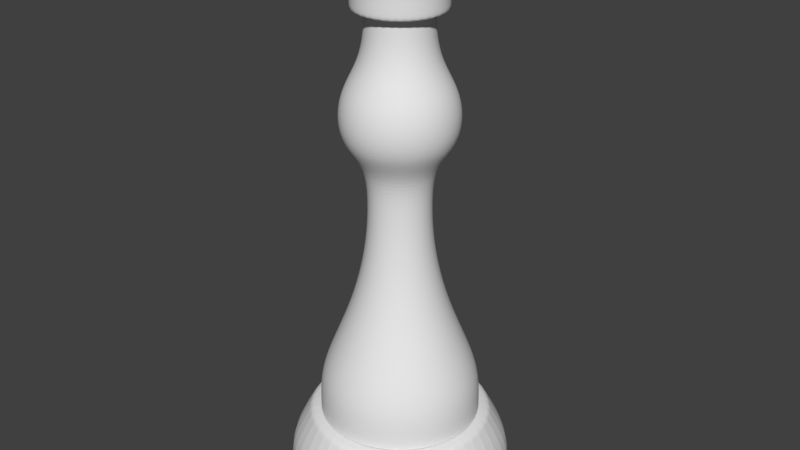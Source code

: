 # Source: Queen.blend  (saved by Blender 2.79.0; exported with 4.5.12 LTS)
import bpy
from mathutils import Matrix  # noqa: F401  (used for matrix-valued properties, if any)

bpy.ops.wm.read_factory_settings(use_empty=True)
scene = bpy.context.scene
scene.name = 'Scene'

# ---- collections
col_collection_1 = bpy.data.collections.new('Collection 1'); scene.collection.children.link(col_collection_1)

# ---- world
world_world = bpy.data.worlds.new('World'); scene.world = world_world
world_world.color = (0.05088, 0.05088, 0.05088)
world_world.use_sun_shadow = False
world_world.sun_shadow_jitter_overblur = 0.0
world_world.cycles.sampling_method = 'MANUAL'

# ---- meshes
me_cylinder = bpy.data.meshes.new('Cylinder')
me_cylinder.from_pydata([(0.0, 1.0, 0.2), (0.866, 0.5, 0.2), (0.866, -0.5, 0.2), (-8.742e-08, -1.0, 0.2), (-0.866, -0.5, 0.2), (-0.866, 0.5, 0.2), (0.0, 1.0, 0.0), (0.866, 0.5, 0.0), (0.866, -0.5, 0.0), (-8.742e-08, -1.0, 0.0), (-0.866, -0.5, 0.0), (-0.866, 0.5, 0.0), (0.6928, 0.4, 0.5), (-5.324e-10, 0.8, 0.5), (0.6928, -0.4, 0.5), (-7.047e-08, -0.8, 0.5), (-0.6928, -0.4, 0.5), (-0.6928, 0.4, 0.5), (-0.4596, 0.3857, 0.779), (-0.3737, 0.3135, 1.058), (-0.2848, 0.239, 1.337), (-0.2213, 0.1857, 1.616), (-0.1832, 0.1537, 1.895), (-0.1705, 0.143, 2.174), (-0.1042, 0.5909, 0.779), (-0.0847, 0.4804, 1.058), (-0.06455, 0.3661, 1.337), (-0.05016, 0.2845, 1.616), (-0.04152, 0.2355, 1.895), (-0.03864, 0.2192, 2.174), (0.2052, -0.5638, 0.779), (0.1668, -0.4584, 1.058), (0.1271, -0.3493, 1.337), (0.09879, -0.2714, 1.616), (0.08178, -0.2247, 1.895), (0.07611, -0.2091, 2.174), (-0.3857, -0.4596, 0.779), (-0.3135, -0.3737, 1.058), (-0.239, -0.2848, 1.337), (-0.1857, -0.2213, 1.616), (-0.1537, -0.1832, 1.895), (-0.143, -0.1705, 2.174), (-0.1042, -0.5909, 0.779), (-0.0847, -0.4804, 1.058), (-0.06455, -0.3661, 1.337), (-0.05016, -0.2845, 1.616), (-0.04152, -0.2355, 1.895), (-0.03864, -0.2192, 2.174), (0.3857, 0.4596, 0.779), (0.3135, 0.3737, 1.058), (0.239, 0.2848, 1.337), (0.1857, 0.2213, 1.616), (0.1537, 0.1832, 1.895), (0.143, 0.1705, 2.174), (0.4596, -0.3857, 0.779), (0.3737, -0.3135, 1.058), (0.2848, -0.239, 1.337), (0.2213, -0.1857, 1.616), (0.1832, -0.1537, 1.895), (0.1705, -0.143, 2.174), (0.1042, 0.5909, 0.779), (0.0847, 0.4804, 1.058), (0.06455, 0.3661, 1.337), (0.05016, 0.2845, 1.616), (0.04152, 0.2355, 1.895), (0.03864, 0.2192, 2.174), (0.5638, -0.2052, 0.779), (0.4584, -0.1668, 1.058), (0.3493, -0.1271, 1.337), (0.2714, -0.09879, 1.616), (0.2247, -0.08178, 1.895), (0.2091, -0.07611, 2.174), (0.4596, 0.3857, 0.779), (0.3737, 0.3135, 1.058), (0.2848, 0.239, 1.337), (0.2213, 0.1857, 1.616), (0.1832, 0.1537, 1.895), (0.1705, 0.143, 2.174), (0.3, 0.5196, 0.779), (0.2439, 0.4224, 1.058), (0.1859, 0.3219, 1.337), (0.1444, 0.2502, 1.616), (0.1196, 0.2071, 1.895), (0.1113, 0.1927, 2.174), (-0.3, 0.5196, 0.779), (-0.2439, 0.4224, 1.058), (-0.1859, 0.3219, 1.337), (-0.1444, 0.2502, 1.616), (-0.1196, 0.2071, 1.895), (-0.1113, 0.1927, 2.174), (-0.5196, -0.3, 0.779), (-0.4224, -0.2439, 1.058), (-0.3219, -0.1859, 1.337), (-0.2502, -0.1444, 1.616), (-0.2071, -0.1196, 1.895), (-0.1927, -0.1113, 2.174), (-4.973e-08, 0.2225, 2.174), (-4.983e-08, 0.2391, 1.895), (-5.012e-08, 0.2889, 1.616), (-5.06e-08, 0.3717, 1.337), (-5.128e-08, 0.4878, 1.058), (-5.193e-08, 0.6, 0.779), (-0.5196, 0.3, 0.779), (-0.4224, 0.2439, 1.058), (-0.3219, 0.1859, 1.337), (-0.2502, 0.1444, 1.616), (-0.2071, 0.1196, 1.895), (-0.1927, 0.1113, 2.174), (-0.6, -3.352e-07, 0.779), (-0.4878, -2.955e-07, 1.058), (-0.3717, -2.543e-07, 1.337), (-0.2889, -2.249e-07, 1.616), (-0.2391, -2.073e-07, 1.895), (-0.2225, -2.014e-07, 2.174), (0.5638, 0.2052, 0.779), (0.4584, 0.1668, 1.058), (0.3493, 0.1271, 1.337), (0.2714, 0.09879, 1.616), (0.2247, 0.08178, 1.895), (0.2091, 0.07611, 2.174), (0.5909, 0.1042, 0.779), (0.4804, 0.0847, 1.058), (0.3661, 0.06455, 1.337), (0.2845, 0.05016, 1.616), (0.2355, 0.04152, 1.895), (0.2192, 0.03864, 2.174), (0.5909, -0.1042, 0.779), (0.4804, -0.0847, 1.058), (0.3661, -0.06455, 1.337), (0.2845, -0.05016, 1.616), (0.2355, -0.04152, 1.895), (0.2192, -0.03864, 2.174), (0.2052, 0.5638, 0.779), (0.1668, 0.4584, 1.058), (0.1271, 0.3493, 1.337), (0.09879, 0.2714, 1.616), (0.08178, 0.2247, 1.895), (0.07611, 0.2091, 2.174), (-0.3, -0.5196, 0.779), (-0.2439, -0.4224, 1.058), (-0.1859, -0.3219, 1.337), (-0.1444, -0.2502, 1.616), (-0.1196, -0.2071, 1.895), (-0.1113, -0.1927, 2.174), (0.3, -0.5196, 0.779), (0.2439, -0.4224, 1.058), (0.1859, -0.3219, 1.337), (0.1444, -0.2502, 1.616), (0.1196, -0.2071, 1.895), (0.1113, -0.1927, 2.174), (-0.5909, 0.1042, 0.779), (-0.4804, 0.0847, 1.058), (-0.3661, 0.06455, 1.337), (-0.2845, 0.05016, 1.616), (-0.2355, 0.04152, 1.895), (-0.2192, 0.03864, 2.174), (1.817e-07, -0.6, 0.779), (1.387e-07, -0.4878, 1.058), (9.416e-08, -0.3717, 1.337), (6.237e-08, -0.2889, 1.616), (4.329e-08, -0.2391, 1.895), (3.693e-08, -0.2225, 2.174), (-0.5909, -0.1042, 0.779), (-0.4804, -0.0847, 1.058), (-0.3661, -0.06455, 1.337), (-0.2845, -0.05016, 1.616), (-0.2355, -0.04152, 1.895), (-0.2192, -0.03864, 2.174), (0.5196, 0.3, 0.779), (0.4224, 0.2439, 1.058), (0.3219, 0.1859, 1.337), (0.2502, 0.1444, 1.616), (0.2071, 0.1196, 1.895), (0.1927, 0.1113, 2.174), (0.6, -1.099e-08, 0.779), (0.4878, -3.185e-08, 1.058), (0.3717, -5.342e-08, 1.337), (0.2889, -6.883e-08, 1.616), (0.2391, -7.807e-08, 1.895), (0.2225, -8.116e-08, 2.174), (0.5196, -0.3, 0.779), (0.4224, -0.2439, 1.058), (0.3219, -0.1859, 1.337), (0.2502, -0.1444, 1.616), (0.2071, -0.1196, 1.895), (0.1927, -0.1113, 2.174), (-0.5638, 0.2052, 0.779), (-0.4584, 0.1668, 1.058), (-0.3493, 0.1271, 1.337), (-0.2714, 0.09879, 1.616), (-0.2247, 0.08178, 1.895), (-0.2091, 0.07611, 2.174), (-0.4596, -0.3857, 0.779), (-0.3737, -0.3135, 1.058), (-0.2848, -0.239, 1.337), (-0.2213, -0.1857, 1.616), (-0.1832, -0.1537, 1.895), (-0.1705, -0.143, 2.174), (-0.3, 0.5196, 0.5), (-0.5196, -0.3, 0.5), (-0.5196, 0.3, 0.5), (-0.6, -3.352e-07, 0.5), (0.5638, 0.2052, 0.5), (0.5638, -0.2052, 0.5), (0.3857, 0.4596, 0.5), (0.5909, 0.1042, 0.5), (0.4596, -0.3857, 0.5), (0.4596, 0.3857, 0.5), (0.5909, -0.1042, 0.5), (-5.193e-08, 0.6, 0.5), (0.1042, 0.5909, 0.5), (0.2052, 0.5638, 0.5), (0.3, 0.5196, 0.5), (0.5196, 0.3, 0.5), (0.6, -1.099e-08, 0.5), (0.5196, -0.3, 0.5), (-0.5638, 0.2052, 0.5), (-0.4596, -0.3857, 0.5), (-0.3857, 0.4596, 0.5), (-0.5909, -0.1042, 0.5), (-0.1042, 0.5909, 0.5), (0.3857, -0.4596, 0.5), (0.3, -0.5196, 0.5), (0.2052, -0.5638, 0.5), (0.1042, -0.5909, 0.5), (1.817e-07, -0.6, 0.5), (-0.1042, -0.5909, 0.5), (-0.2052, -0.5638, 0.5), (-0.3, -0.5196, 0.5), (-0.3857, -0.4596, 0.5), (-0.5638, -0.2052, 0.5), (-0.5909, 0.1042, 0.5), (-0.04152, 0.2355, 2.453), (-0.3857, 0.4596, 0.779), (-0.08178, 0.2247, 2.453), (-0.3135, 0.3737, 1.058), (-0.1196, 0.2071, 2.453), (-0.239, 0.2848, 1.337), (-0.1537, 0.1832, 2.453), (-0.1857, 0.2213, 1.616), (-0.1832, 0.1537, 2.453), (-0.1537, 0.1832, 1.895), (-0.2071, 0.1196, 2.453), (-0.143, 0.1705, 2.174), (-0.2247, 0.08178, 2.453), (0.3857, -0.4596, 0.779), (-0.2355, 0.04152, 2.453), (0.3135, -0.3737, 1.058), (-0.2391, -2.073e-07, 2.453), (0.239, -0.2848, 1.337), (-0.2355, -0.04152, 2.453), (0.1857, -0.2213, 1.616), (-0.2247, -0.08178, 2.453), (0.1537, -0.1832, 1.895), (-0.2071, -0.1196, 2.453), (0.143, -0.1705, 2.174), (-0.1832, -0.1537, 2.453), (0.1042, -0.5909, 0.779), (-0.1537, -0.1832, 2.453), (0.0847, -0.4804, 1.058), (-0.1196, -0.2071, 2.453), (0.06455, -0.3661, 1.337), (-0.08178, -0.2247, 2.453), (0.05016, -0.2845, 1.616), (-0.04152, -0.2355, 2.453), (0.04152, -0.2355, 1.895), (4.329e-08, -0.2391, 2.453), (0.03864, -0.2192, 2.174), (0.04152, -0.2355, 2.453), (-0.2052, -0.5638, 0.779), (0.08178, -0.2247, 2.453), (-0.1668, -0.4584, 1.058), (0.1196, -0.2071, 2.453), (-0.1271, -0.3493, 1.337), (0.1537, -0.1832, 2.453), (-0.09879, -0.2714, 1.616), (0.1832, -0.1537, 2.453), (-0.08178, -0.2247, 1.895), (0.2071, -0.1196, 2.453), (-0.07611, -0.2091, 2.174), (0.2247, -0.08178, 2.453), (-0.5638, -0.2052, 0.779), (0.2355, -0.04152, 2.453), (-0.4584, -0.1668, 1.058), (0.2391, -7.807e-08, 2.453), (-0.3493, -0.1271, 1.337), (0.2355, 0.04152, 2.453), (-0.2714, -0.09879, 1.616), (0.2247, 0.08178, 2.453), (-0.2247, -0.08178, 1.895), (0.2071, 0.1196, 2.453), (-0.2091, -0.07611, 2.174), (0.1832, 0.1537, 2.453), (-0.2052, 0.5638, 0.779), (0.1537, 0.1832, 2.453), (-0.1668, 0.4584, 1.058), (0.1196, 0.2071, 2.453), (-0.1271, 0.3493, 1.337), (0.08178, 0.2247, 2.453), (-0.09879, 0.2714, 1.616), (0.04152, 0.2355, 2.453), (-0.08178, 0.2247, 1.895), (-4.983e-08, 0.2391, 2.453), (-0.07611, 0.2091, 2.174), (-0.2052, 0.5638, 0.5), (-0.4596, 0.3857, 0.5), (-0.04152, 0.2355, 3.554), (-0.08178, 0.2247, 3.554), (-0.1196, 0.2071, 3.554), (-0.1537, 0.1832, 3.554), (-0.1832, 0.1537, 3.554), (-0.2071, 0.1196, 3.554), (-0.2247, 0.08178, 3.554), (-0.2355, 0.04152, 3.554), (-0.2391, -2.073e-07, 3.554), (-0.2355, -0.04152, 3.554), (-0.2247, -0.08178, 3.554), (-0.2071, -0.1196, 3.554), (-0.1832, -0.1537, 3.554), (-0.1537, -0.1832, 3.554), (-0.1196, -0.2071, 3.554), (-0.08178, -0.2247, 3.554), (-0.04152, -0.2355, 3.554), (2.27e-07, -0.2391, 3.554), (0.04152, -0.2355, 3.554), (0.08178, -0.2247, 3.554), (0.1196, -0.2071, 3.554), (0.1537, -0.1832, 3.554), (0.1832, -0.1537, 3.554), (0.2071, -0.1196, 3.554), (0.2247, -0.08178, 3.554), (0.2355, -0.04152, 3.554), (0.2391, -7.807e-08, 3.554), (0.2355, 0.04152, 3.554), (0.2247, 0.08178, 3.554), (0.2071, 0.1196, 3.554), (0.1832, 0.1537, 3.554), (0.1537, 0.1832, 3.554), (0.1196, 0.2071, 3.554), (0.08178, 0.2247, 3.554), (0.04152, 0.2355, 3.554), (1.339e-07, 0.2391, 3.554), (-0.3702, -0.1348, 2.636), (-0.4038, -0.147, 2.82), (-0.3702, -0.1348, 3.004), (-0.2695, -0.09808, 3.187), (-0.2247, -0.08178, 3.371), (-0.2355, -0.04152, 3.371), (-0.2824, -0.0498, 3.187), (-0.388, -0.06842, 3.004), (-0.4232, -0.07462, 2.82), (-0.388, -0.06842, 2.636), (0.197, 0.3412, 2.636), (0.2149, 0.3722, 2.82), (0.197, 0.3412, 3.004), (0.1434, 0.2483, 3.187), (0.1196, 0.2071, 3.371), (0.1537, 0.1832, 3.371), (0.1843, 0.2197, 3.187), (0.2533, 0.3018, 3.004), (0.2762, 0.3292, 2.82), (0.2533, 0.3018, 2.636), (0.3018, 0.2533, 2.636), (0.3292, 0.2762, 2.82), (0.3018, 0.2533, 3.004), (0.2197, 0.1843, 3.187), (0.1832, 0.1537, 3.371), (0.2071, 0.1196, 3.371), (0.2483, 0.1434, 3.187), (0.3412, 0.197, 3.004), (0.3722, 0.2149, 2.82), (0.3412, 0.197, 2.636), (-0.1348, 0.3702, 2.636), (-0.147, 0.4038, 2.82), (-0.1348, 0.3702, 3.004), (-0.09808, 0.2695, 3.187), (-0.08178, 0.2247, 3.371), (-0.04152, 0.2355, 3.371), (-0.04979, 0.2824, 3.187), (-0.06842, 0.388, 3.004), (-0.07462, 0.4232, 2.82), (-0.06842, 0.388, 2.636), (0.3018, -0.2533, 2.636), (0.3292, -0.2762, 2.82), (0.3018, -0.2533, 3.004), (0.2197, -0.1843, 3.187), (0.1832, -0.1537, 3.371), (0.1537, -0.1832, 3.371), (0.1843, -0.2197, 3.187), (0.2533, -0.3018, 3.004), (0.2762, -0.3292, 2.82), (0.2533, -0.3018, 2.636), (-0.06842, -0.388, 2.636), (-0.07462, -0.4232, 2.82), (-0.06842, -0.388, 3.004), (-0.04979, -0.2824, 3.187), (-0.04152, -0.2355, 3.371), (-0.08178, -0.2247, 3.371), (-0.09808, -0.2695, 3.187), (-0.1348, -0.3702, 3.004), (-0.147, -0.4038, 2.82), (-0.1348, -0.3702, 2.636), (-0.197, 0.3412, 2.636), (-0.2149, 0.3722, 2.82), (-0.197, 0.3412, 3.004), (-0.1434, 0.2483, 3.187), (-0.1196, 0.2071, 3.371), (1.033e-07, 0.2391, 3.371), (8.353e-08, 0.2868, 3.187), (5.749e-08, 0.394, 3.004), (6.014e-09, 0.4297, 2.82), (-4.343e-08, 0.394, 2.636), (-0.2533, -0.3018, 2.636), (-0.2762, -0.3292, 2.82), (-0.2533, -0.3018, 3.004), (-0.1843, -0.2197, 3.187), (-0.1537, -0.1832, 3.371), (-0.1832, -0.1537, 3.371), (-0.2197, -0.1843, 3.187), (-0.3018, -0.2533, 3.004), (-0.3292, -0.2762, 2.82), (-0.3018, -0.2533, 2.636), (0.1348, -0.3702, 2.636), (0.147, -0.4038, 2.82), (0.1348, -0.3702, 3.004), (0.09808, -0.2695, 3.187), (0.08178, -0.2247, 3.371), (0.04152, -0.2355, 3.371), (0.04979, -0.2824, 3.187), (0.06842, -0.388, 3.004), (0.07462, -0.4232, 2.82), (0.06842, -0.388, 2.636), (-0.2391, -2.073e-07, 3.371), (-0.2868, -2.236e-07, 3.187), (-0.394, -2.603e-07, 3.004), (-0.4297, -2.726e-07, 2.82), (-0.394, -2.603e-07, 2.636), (0.3412, -0.197, 2.636), (0.3722, -0.2149, 2.82), (0.3412, -0.197, 3.004), (0.2483, -0.1434, 3.187), (0.2071, -0.1196, 3.371), (0.394, -4.741e-08, 2.636), (0.4297, -4.033e-08, 2.82), (0.394, -4.741e-08, 3.004), (0.2868, -6.864e-08, 3.187), (0.2391, -7.807e-08, 3.371), (0.2355, -0.04152, 3.371), (0.2824, -0.04979, 3.187), (0.388, -0.06842, 3.004), (0.4232, -0.07462, 2.82), (0.388, -0.06842, 2.636), (0.04152, 0.2355, 3.371), (0.04979, 0.2824, 3.187), (0.06842, 0.388, 3.004), (0.07462, 0.4232, 2.82), (0.06842, 0.388, 2.636), (-0.3412, 0.197, 2.636), (-0.3722, 0.2149, 2.82), (-0.3412, 0.197, 3.004), (-0.2483, 0.1434, 3.187), (-0.2071, 0.1196, 3.371), (-0.1832, 0.1537, 3.371), (-0.2197, 0.1843, 3.187), (-0.3018, 0.2533, 3.004), (-0.3292, 0.2762, 2.82), (-0.3018, 0.2533, 2.636), (0.3702, -0.1348, 2.636), (0.4038, -0.147, 2.82), (0.3702, -0.1348, 3.004), (0.2695, -0.09808, 3.187), (0.2247, -0.08178, 3.371), (1.1e-07, -0.394, 2.636), (1.734e-07, -0.4297, 2.82), (2.109e-07, -0.394, 3.004), (1.952e-07, -0.2868, 3.187), (1.964e-07, -0.2391, 3.371), (0.1348, 0.3702, 2.636), (0.147, 0.4038, 2.82), (0.1348, 0.3702, 3.004), (0.09808, 0.2695, 3.187), (0.08178, 0.2247, 3.371), (-0.2533, 0.3018, 2.636), (-0.2762, 0.3292, 2.82), (-0.2533, 0.3018, 3.004), (-0.1843, 0.2197, 3.187), (-0.1537, 0.1832, 3.371), (0.197, -0.3412, 2.636), (0.2149, -0.3722, 2.82), (0.197, -0.3412, 3.004), (0.1434, -0.2483, 3.187), (0.1196, -0.2071, 3.371), (-0.3412, -0.197, 2.636), (-0.3722, -0.2149, 2.82), (-0.3412, -0.197, 3.004), (-0.2483, -0.1434, 3.187), (-0.2071, -0.1196, 3.371), (-0.2355, 0.04152, 3.371), (-0.2824, 0.04979, 3.187), (-0.388, 0.06842, 3.004), (-0.4232, 0.07462, 2.82), (-0.388, 0.06842, 2.636), (0.388, 0.06842, 2.636), (0.4232, 0.07462, 2.82), (0.388, 0.06842, 3.004), (0.2824, 0.04979, 3.187), (0.2355, 0.04152, 3.371), (-0.197, -0.3412, 2.636), (-0.2149, -0.3722, 2.82), (-0.197, -0.3412, 3.004), (-0.1434, -0.2483, 3.187), (-0.1196, -0.2071, 3.371), (0.2247, 0.08178, 3.371), (0.2695, 0.09808, 3.187), (0.3702, 0.1348, 3.004), (0.4038, 0.147, 2.82), (0.3702, 0.1348, 2.636), (-0.3702, 0.1348, 2.636), (-0.4038, 0.147, 2.82), (-0.3702, 0.1348, 3.004), (-0.2695, 0.09808, 3.187), (-0.2247, 0.08178, 3.371), (0.0572, 0.3244, 3.554), (1.393e-07, 0.3294, 3.554), (-0.04533, 0.2571, 3.932), (1.393e-07, 0.3294, 3.932), (-0.08929, 0.2453, 3.932), (0.0572, 0.3244, 3.932), (-0.1305, 0.2261, 3.932), (0.1127, 0.3095, 3.932), (-0.1678, 0.2, 3.932), (0.1647, 0.2853, 3.932), (-0.2, 0.1678, 3.932), (0.2117, 0.2523, 3.932), (-0.2261, 0.1305, 3.932), (0.2523, 0.2117, 3.932), (-0.2453, 0.08929, 3.932), (0.2853, 0.1647, 3.932), (-0.2571, 0.04533, 3.932), (0.3095, 0.1127, 3.932), (-0.2611, -3.352e-07, 3.932), (0.3244, 0.0572, 3.932), (-0.2571, -0.04533, 3.932), (0.3294, -1.804e-07, 3.932), (-0.2453, -0.08929, 3.932), (0.3244, -0.0572, 3.932), (-0.2261, -0.1305, 3.932), (0.3095, -0.1127, 3.932), (-0.2, -0.1678, 3.932), (0.2853, -0.1647, 3.932), (-0.1678, -0.2, 3.932), (0.2523, -0.2117, 3.932), (-0.1305, -0.2261, 3.932), (0.2117, -0.2523, 3.932), (-0.08929, -0.2453, 3.932), (0.1647, -0.2853, 3.932), (-0.04533, -0.2571, 3.932), (0.1127, -0.3095, 3.932), (2.421e-07, -0.2611, 3.932), (0.0572, -0.3244, 3.932), (0.04533, -0.2571, 3.932), (2.675e-07, -0.3294, 3.932), (0.08929, -0.2453, 3.932), (-0.0572, -0.3244, 3.932), (0.1305, -0.2261, 3.932), (-0.1127, -0.3095, 3.932), (0.1678, -0.2, 3.932), (-0.1647, -0.2853, 3.932), (0.2, -0.1678, 3.932), (-0.2117, -0.2523, 3.932), (0.2261, -0.1305, 3.932), (-0.2523, -0.2117, 3.932), (0.2453, -0.08929, 3.932), (-0.2853, -0.1647, 3.932), (0.2571, -0.04533, 3.932), (-0.3095, -0.1127, 3.932), (0.2611, -1.941e-07, 3.932), (-0.3244, -0.0572, 3.932), (0.2571, 0.04533, 3.932), (-0.3294, -3.584e-07, 3.932), (0.2453, 0.08929, 3.932), (-0.3244, 0.0572, 3.932), (0.2261, 0.1305, 3.932), (-0.3095, 0.1127, 3.932), (0.2, 0.1678, 3.932), (-0.2853, 0.1647, 3.932), (0.1678, 0.2, 3.932), (-0.2523, 0.2117, 3.932), (0.1305, 0.2261, 3.932), (-0.2117, 0.2523, 3.932), (0.08929, 0.2453, 3.932), (-0.1647, 0.2853, 3.932), (0.04533, 0.2571, 3.932), (-0.1127, 0.3095, 3.932), (1.405e-07, 0.2611, 3.932), (-0.0572, 0.3244, 3.932), (0.1127, 0.3095, 3.554), (0.1647, 0.2853, 3.554), (0.2117, 0.2523, 3.554), (0.2523, 0.2117, 3.554), (0.2853, 0.1647, 3.554), (0.3095, 0.1127, 3.554), (0.3244, 0.0572, 3.554), (0.3294, -1.804e-07, 3.554), (0.3244, -0.0572, 3.554), (0.3095, -0.1127, 3.554), (0.2853, -0.1647, 3.554), (0.2523, -0.2117, 3.554), (0.2117, -0.2523, 3.554), (0.1647, -0.2853, 3.554), (0.1127, -0.3095, 3.554), (0.0572, -0.3244, 3.554), (2.675e-07, -0.3294, 3.554), (-0.0572, -0.3244, 3.554), (-0.1127, -0.3095, 3.554), (-0.1647, -0.2853, 3.554), (-0.2117, -0.2523, 3.554), (-0.2523, -0.2117, 3.554), (-0.2853, -0.1647, 3.554), (-0.3095, -0.1127, 3.554), (-0.3244, -0.0572, 3.554), (-0.3294, -3.584e-07, 3.554), (-0.3244, 0.0572, 3.554), (-0.3095, 0.1127, 3.554), (-0.2853, 0.1647, 3.554), (-0.2523, 0.2117, 3.554), (-0.2117, 0.2523, 3.554), (-0.1647, 0.2853, 3.554), (-0.1127, 0.3095, 3.554), (-0.0572, 0.3244, 3.554), (-0.04533, 0.2571, 3.559), (-0.08929, 0.2453, 3.559), (-0.1305, 0.2261, 3.559), (-0.1678, 0.2, 3.559), (-0.2, 0.1678, 3.559), (-0.2261, 0.1305, 3.559), (-0.2453, 0.08929, 3.559), (-0.2571, 0.04533, 3.559), (-0.2611, -3.352e-07, 3.559), (-0.2571, -0.04533, 3.559), (-0.2453, -0.08929, 3.559), (-0.2261, -0.1305, 3.559), (-0.2, -0.1678, 3.559), (-0.1678, -0.2, 3.559), (-0.1305, -0.2261, 3.559), (-0.08929, -0.2453, 3.559), (-0.04533, -0.2571, 3.559), (2.421e-07, -0.2611, 3.559), (0.04533, -0.2571, 3.559), (0.08929, -0.2453, 3.559), (0.1305, -0.2261, 3.559), (0.1678, -0.2, 3.559), (0.2, -0.1678, 3.559), (0.2261, -0.1305, 3.559), (0.2453, -0.08929, 3.559), (0.2571, -0.04533, 3.559), (0.2611, -1.941e-07, 3.559), (0.2571, 0.04533, 3.559), (0.2453, 0.08929, 3.559), (0.2261, 0.1305, 3.559), (0.2, 0.1678, 3.559), (0.1678, 0.2, 3.559), (0.1305, 0.2261, 3.559), (0.08929, 0.2453, 3.559), (0.04533, 0.2571, 3.559), (1.405e-07, 0.2611, 3.559), (-0.08929, -0.2453, 4.004), (-0.1127, -0.3095, 4.004), (0.04533, -0.2571, 4.004), (0.0572, -0.3244, 4.004), (-0.2453, -0.08929, 4.004), (-0.3095, -0.1127, 4.004), (0.1127, 0.3095, 4.004), (0.0572, 0.3244, 4.004), (-0.1305, 0.2261, 4.004), (-0.1647, 0.2853, 4.004), (0.04533, 0.2571, 4.004), (1.405e-07, 0.2611, 4.004), (1.393e-07, 0.3294, 4.004), (0.2261, 0.1305, 4.004), (0.2853, 0.1647, 4.004), (0.2117, 0.2523, 4.004), (0.1647, 0.2853, 4.004), (0.1678, -0.2, 4.004), (0.2117, -0.2523, 4.004), (-0.1678, -0.2, 4.004), (-0.2117, -0.2523, 4.004), (-0.1647, -0.2853, 4.004), (-0.1305, -0.2261, 4.004), (-0.2261, 0.1305, 4.004), (-0.2853, 0.1647, 4.004), (0.2523, 0.2117, 4.004), (-0.3095, 0.1127, 4.004), (-0.2453, 0.08929, 4.004), (0.1305, 0.2261, 4.004), (0.08929, 0.2453, 4.004), (0.2453, -0.08929, 4.004), (0.3095, -0.1127, 4.004), (0.3244, 0.0572, 4.004), (0.3095, 0.1127, 4.004), (0.3244, -0.0572, 4.004), (0.2571, -0.04533, 4.004), (-0.04533, -0.2571, 4.004), (-0.0572, -0.3244, 4.004), (2.675e-07, -0.3294, 4.004), (2.421e-07, -0.2611, 4.004), (-0.2611, -3.352e-07, 4.004), (-0.3294, -3.584e-07, 4.004), (0.3294, -1.804e-07, 4.004), (-0.3244, -0.0572, 4.004), (-0.2571, -0.04533, 4.004), (-0.04533, 0.2571, 4.004), (-0.0572, 0.3244, 4.004), (-0.1127, 0.3095, 4.004), (-0.08929, 0.2453, 4.004), (0.2571, 0.04533, 4.004), (0.2853, -0.1647, 4.004), (0.2453, 0.08929, 4.004), (0.08929, -0.2453, 4.004), (0.1127, -0.3095, 4.004), (0.1647, -0.2853, 4.004), (0.1305, -0.2261, 4.004), (-0.2261, -0.1305, 4.004), (-0.2853, -0.1647, 4.004), (0.2523, -0.2117, 4.004), (-0.2523, -0.2117, 4.004), (-0.2, -0.1678, 4.004), (-0.1678, 0.2, 4.004), (-0.2117, 0.2523, 4.004), (-0.2523, 0.2117, 4.004), (-0.2, 0.1678, 4.004), (0.2, 0.1678, 4.004), (0.1678, 0.2, 4.004), (0.2, -0.1678, 4.004), (0.2261, -0.1305, 4.004), (-0.2571, 0.04533, 4.004), (-0.3244, 0.0572, 4.004), (0.2611, -1.941e-07, 4.004), (0.0, 1.0, 0.004762), (0.866, 0.5, 0.004762), (0.866, -0.5, 0.004762), (-8.742e-08, -1.0, 0.004762), (-0.866, -0.5, 0.004762), (-0.866, 0.5, 0.004762), (-0.6981, 0.403, 0.4909), (-5.163e-10, 0.8061, 0.4909), (-7.098e-08, -0.8061, 0.4909), (-0.6981, -0.403, 0.4909), (0.6981, 0.403, 0.4909), (0.6981, -0.403, 0.4909), (-0.2247, -0.08178, 3.554), (0.1196, 0.2071, 3.554), (0.1832, 0.1537, 3.554), (-0.08178, 0.2247, 3.554), (0.1832, -0.1537, 3.554), (-0.04152, -0.2355, 3.554), (-0.1196, 0.2071, 3.554), (-0.1537, -0.1832, 3.554), (0.08178, -0.2247, 3.554), (0.2071, -0.1196, 3.554), (0.2391, -7.807e-08, 3.554), (-0.2071, 0.1196, 3.554), (0.2247, -0.08178, 3.554), (2.27e-07, -0.2391, 3.554), (0.08178, 0.2247, 3.554), (-0.1537, 0.1832, 3.554), (0.1196, -0.2071, 3.554), (-0.2071, -0.1196, 3.554), (0.2355, 0.04152, 3.554), (-0.1196, -0.2071, 3.554), (-0.2247, 0.08178, 3.554), (-0.2355, -0.04152, 3.554), (0.1537, 0.1832, 3.554), (0.2071, 0.1196, 3.554), (-0.04152, 0.2355, 3.554), (0.1537, -0.1832, 3.554), (-0.08178, -0.2247, 3.554), (1.339e-07, 0.2391, 3.554), (-0.1832, -0.1537, 3.554), (0.04152, -0.2355, 3.554), (-0.2391, -2.073e-07, 3.554), (0.2355, -0.04152, 3.554), (0.04152, 0.2355, 3.554), (-0.1832, 0.1537, 3.554), (-0.2355, 0.04152, 3.554), (0.2247, 0.08178, 3.554), (-0.0572, 0.3244, 3.558), (-0.1127, 0.3095, 3.558), (1.393e-07, 0.3294, 3.558), (-0.1647, 0.2853, 3.558), (-0.2117, 0.2523, 3.558), (-0.2523, 0.2117, 3.558), (-0.2853, 0.1647, 3.558), (-0.3095, 0.1127, 3.558), (-0.3244, 0.0572, 3.558), (-0.3294, -3.584e-07, 3.558), (-0.3244, -0.0572, 3.558), (-0.3095, -0.1127, 3.558), (-0.2853, -0.1647, 3.558), (-0.2523, -0.2117, 3.558), (-0.2117, -0.2523, 3.558), (-0.1647, -0.2853, 3.558), (-0.1127, -0.3095, 3.558), (-0.0572, -0.3244, 3.558), (2.675e-07, -0.3294, 3.558), (0.0572, -0.3244, 3.558), (0.1127, -0.3095, 3.558), (0.1647, -0.2853, 3.558), (0.2117, -0.2523, 3.558), (0.2523, -0.2117, 3.558), (0.2853, -0.1647, 3.558), (0.3095, -0.1127, 3.558), (0.3244, -0.0572, 3.558), (0.3294, -1.804e-07, 3.558), (0.3244, 0.0572, 3.558), (0.3095, 0.1127, 3.558), (0.2853, 0.1647, 3.558), (0.2523, 0.2117, 3.558), (0.2117, 0.2523, 3.558), (0.1647, 0.2853, 3.558), (0.1127, 0.3095, 3.558), (0.0572, 0.3244, 3.558), (1.393e-07, 0.3294, 3.927), (-0.0572, 0.3244, 3.927), (-0.1127, 0.3095, 3.927), (-0.1647, 0.2853, 3.927), (-0.2117, 0.2523, 3.927), (-0.2523, 0.2117, 3.927), (-0.2853, 0.1647, 3.927), (-0.3095, 0.1127, 3.927), (-0.3244, 0.0572, 3.927), (-0.3294, -3.584e-07, 3.927), (-0.3244, -0.0572, 3.927), (-0.3095, -0.1127, 3.927), (-0.2853, -0.1647, 3.927), (-0.2523, -0.2117, 3.927), (-0.2117, -0.2523, 3.927), (-0.1647, -0.2853, 3.927), (-0.1127, -0.3095, 3.927), (-0.0572, -0.3244, 3.927), (2.675e-07, -0.3294, 3.927), (0.0572, -0.3244, 3.927), (0.1127, -0.3095, 3.927), (0.1647, -0.2853, 3.927), (0.2117, -0.2523, 3.927), (0.2523, -0.2117, 3.927), (0.2853, -0.1647, 3.927), (0.3095, -0.1127, 3.927), (0.3244, -0.0572, 3.927), (0.3294, -1.804e-07, 3.927), (0.3244, 0.0572, 3.927), (0.3095, 0.1127, 3.927), (0.2853, 0.1647, 3.927), (0.2523, 0.2117, 3.927), (0.2117, 0.2523, 3.927), (0.1647, 0.2853, 3.927), (0.1127, 0.3095, 3.927), (0.0572, 0.3244, 3.927), (0.0572, -0.3244, 4.003), (2.675e-07, -0.3294, 4.003), (2.421e-07, -0.2611, 4.003), (0.04533, -0.2571, 4.003), (0.1127, -0.3095, 4.002), (0.08929, -0.2453, 4.002), (0.1305, -0.2261, 4.002), (0.1647, -0.2853, 4.002), (0.1678, -0.2, 4.002), (0.2, -0.1678, 4.002), (0.2523, -0.2117, 4.002), (0.2117, -0.2523, 4.002), (0.2453, -0.08929, 4.002), (0.3095, -0.1127, 4.002), (0.2261, -0.1305, 4.002), (0.2853, -0.1647, 4.002), (-0.04533, -0.2571, 4.002), (-0.0572, -0.3244, 4.002), (-0.1127, -0.3095, 4.002), (-0.08929, -0.2453, 4.002), (-0.1678, -0.2, 4.004), (-0.1305, -0.2261, 4.004), (-0.2117, -0.2523, 4.004), (-0.1647, -0.2853, 4.004), (-0.2261, -0.1305, 4.004), (-0.2, -0.1678, 4.004), (-0.2523, -0.2117, 4.004), (-0.2853, -0.1647, 4.004), (-0.2453, -0.08929, 4.003), (-0.3095, -0.1127, 4.003), (-0.2571, -0.04533, 4.003), (-0.3244, -0.0572, 4.003), (-0.3294, -3.584e-07, 4.003), (-0.3244, 0.0572, 4.003), (-0.2571, 0.04533, 4.003), (-0.2611, -3.352e-07, 4.003), (-0.3095, 0.1127, 4.002), (-0.2853, 0.1647, 4.002), (-0.2261, 0.1305, 4.002), (-0.2453, 0.08929, 4.002), (-0.1678, 0.2, 4.003), (-0.2, 0.1678, 4.003), (-0.2117, 0.2523, 4.003), (-0.2523, 0.2117, 4.003), (-0.1305, 0.2261, 4.002), (-0.1647, 0.2853, 4.002), (-0.1127, 0.3095, 4.002), (-0.08929, 0.2453, 4.002), (1.405e-07, 0.2611, 4.003), (-0.04533, 0.2571, 4.003), (1.393e-07, 0.3294, 4.003), (-0.0572, 0.3244, 4.003), (0.1127, 0.3095, 4.002), (0.08929, 0.2453, 4.002), (0.0572, 0.3244, 4.002), (0.04533, 0.2571, 4.002), (0.1678, 0.2, 4.002), (0.1305, 0.2261, 4.002), (0.1647, 0.2853, 4.002), (0.2117, 0.2523, 4.002), (0.2853, 0.1647, 4.002), (0.2261, 0.1305, 4.002), (0.2, 0.1678, 4.002), (0.2523, 0.2117, 4.002), (0.2453, 0.08929, 4.001), (0.3095, 0.1127, 4.001), (0.3244, 0.0572, 4.001), (0.2571, 0.04533, 4.001), (0.3244, -0.0572, 4.002), (0.2571, -0.04533, 4.002), (0.2611, -1.941e-07, 4.002), (0.3294, -1.804e-07, 4.002), (1.446e-07, -2.398e-07, 3.559), (0.2571, 0.04533, 3.561), (-0.04533, 0.2571, 3.561), (-0.04533, -0.2571, 3.561), (-0.2261, 0.1305, 3.561), (0.1305, 0.2261, 3.561), (0.1678, -0.2, 3.561), (-0.2453, -0.08929, 3.561), (0.2611, -1.941e-07, 3.561), (-0.08929, -0.2453, 3.561), (0.1678, 0.2, 3.561), (-0.2, 0.1678, 3.561), (0.1305, -0.2261, 3.561), (-0.2571, -0.04533, 3.561), (0.2571, -0.04533, 3.561), (-0.1305, -0.2261, 3.561), (-0.1678, 0.2, 3.561), (0.2, 0.1678, 3.561), (0.08929, -0.2453, 3.561), (1.405e-07, 0.2611, 3.561), (-0.2611, -3.352e-07, 3.561), (0.2453, -0.08929, 3.561), (-0.2, -0.1678, 3.561), (-0.1678, -0.2, 3.561), (0.2453, 0.08929, 3.561), (0.2261, 0.1305, 3.561), (-0.08929, 0.2453, 3.561), (-0.1305, 0.2261, 3.561), (2.421e-07, -0.2611, 3.561), (0.04533, -0.2571, 3.561), (-0.2453, 0.08929, 3.561), (-0.2571, 0.04533, 3.561), (0.08929, 0.2453, 3.561), (0.04533, 0.2571, 3.561), (0.2, -0.1678, 3.561), (0.2261, -0.1305, 3.561), (-0.2261, -0.1305, 3.561)], [], [(738, 0, 1, 739), (739, 1, 2, 740), (740, 2, 3, 741), (741, 3, 4, 742), (745, 744, 17, 13), (742, 4, 5, 743), (743, 5, 0, 738), (11, 6, 7, 8, 9, 10), (12, 13, 17, 16, 15, 14), (747, 746, 15, 16), (749, 748, 12, 14), (748, 745, 13, 12), (744, 747, 16, 17), (746, 749, 14, 15), (160, 161, 47, 46), (159, 160, 46, 45), (111, 112, 154, 153), (109, 110, 152, 151), (201, 108, 150, 231), (87, 88, 301, 299), (85, 86, 297, 295), (198, 84, 293, 304), (195, 196, 94, 93), (193, 194, 92, 91), (217, 192, 90, 199), (27, 28, 97, 98), (25, 26, 99, 100), (220, 24, 101, 209), (299, 301, 28, 27), (295, 297, 26, 25), (304, 293, 24, 220), (22, 23, 243, 241), (20, 21, 239, 237), (18, 19, 235, 233), (70, 71, 185, 184), (68, 69, 183, 182), (66, 67, 181, 180), (265, 267, 161, 160), (261, 263, 159, 158), (257, 259, 157, 156), (130, 131, 71, 70), (128, 129, 69, 68), (126, 127, 67, 66), (34, 35, 267, 265), (32, 33, 263, 261), (30, 31, 259, 257), (178, 179, 131, 130), (176, 177, 129, 128), (88, 89, 303, 301), (174, 175, 127, 126), (158, 159, 45, 44), (249, 251, 147, 146), (301, 303, 29, 28), (263, 265, 160, 159), (177, 178, 130, 129), (225, 156, 42, 226), (192, 193, 91, 90), (305, 18, 233, 218), (208, 126, 66, 203), (86, 87, 299, 297), (297, 299, 27, 26), (259, 261, 158, 157), (175, 176, 128, 127), (112, 113, 155, 154), (28, 29, 96, 97), (69, 70, 184, 183), (33, 34, 265, 263), (214, 174, 126, 208), (84, 85, 295, 293), (293, 295, 25, 24), (224, 257, 156, 225), (156, 157, 43, 42), (110, 111, 153, 152), (26, 27, 98, 99), (67, 68, 182, 181), (31, 32, 261, 259), (196, 197, 95, 94), (21, 22, 241, 239), (129, 130, 70, 69), (108, 109, 151, 150), (24, 25, 100, 101), (203, 66, 180, 215), (157, 158, 44, 43), (223, 30, 257, 224), (194, 195, 93, 92), (19, 20, 237, 235), (127, 128, 68, 67), (229, 36, 192, 217), (123, 124, 178, 177), (269, 271, 139, 138), (247, 249, 146, 145), (122, 123, 177, 176), (227, 269, 138, 228), (245, 247, 145, 144), (121, 122, 176, 175), (146, 147, 33, 32), (221, 245, 144, 222), (120, 121, 175, 174), (118, 119, 125, 124), (205, 120, 174, 214), (117, 118, 124, 123), (142, 143, 41, 40), (116, 117, 123, 122), (141, 142, 40, 39), (115, 116, 122, 121), (140, 141, 39, 38), (148, 149, 35, 34), (114, 115, 121, 120), (139, 140, 38, 37), (147, 148, 34, 33), (202, 114, 120, 205), (138, 139, 37, 36), (145, 146, 32, 31), (277, 279, 143, 142), (228, 138, 36, 229), (144, 145, 31, 30), (275, 277, 142, 141), (253, 255, 149, 148), (222, 144, 30, 223), (273, 275, 141, 140), (251, 253, 148, 147), (124, 125, 179, 178), (271, 273, 140, 139), (161, 266, 264, 47), (210, 60, 132, 211), (94, 95, 291, 289), (132, 133, 79, 78), (206, 54, 245, 221), (42, 43, 271, 269), (73, 74, 170, 169), (771, 750, 316, 315), (113, 248, 246, 155), (89, 236, 234, 303), (169, 170, 116, 115), (197, 256, 254, 95), (29, 232, 302, 96), (211, 132, 78, 212), (162, 163, 109, 108), (165, 166, 112, 111), (45, 46, 277, 275), (44, 45, 275, 273), (235, 237, 86, 85), (99, 98, 63, 62), (80, 81, 51, 50), (52, 53, 77, 76), (226, 42, 269, 227), (303, 234, 232, 29), (90, 91, 283, 281), (79, 80, 50, 49), (207, 72, 168, 213), (181, 182, 56, 55), (23, 240, 238, 243), (51, 52, 76, 75), (46, 47, 279, 277), (39, 40, 196, 195), (187, 188, 104, 103), (230, 281, 162, 219), (58, 59, 255, 253), (75, 76, 172, 171), (135, 136, 82, 81), (71, 280, 278, 185), (200, 102, 18, 305), (152, 153, 189, 188), (267, 268, 266, 161), (131, 282, 280, 71), (150, 151, 187, 186), (104, 105, 21, 20), (35, 270, 268, 267), (81, 82, 52, 51), (179, 284, 282, 131), (283, 285, 164, 163), (219, 162, 108, 201), (153, 154, 190, 189), (149, 272, 270, 35), (166, 167, 113, 112), (125, 286, 284, 179), (102, 103, 19, 18), (143, 260, 258, 41), (105, 106, 22, 21), (255, 274, 272, 149), (287, 289, 166, 165), (119, 288, 286, 125), (151, 152, 188, 187), (279, 262, 260, 143), (154, 155, 191, 190), (59, 276, 274, 255), (231, 150, 186, 216), (173, 290, 288, 119), (285, 287, 165, 164), (47, 264, 262, 279), (106, 107, 23, 22), (185, 278, 276, 59), (281, 283, 163, 162), (41, 258, 256, 197), (103, 104, 20, 19), (77, 292, 290, 173), (189, 190, 106, 105), (97, 96, 65, 64), (186, 187, 103, 102), (101, 100, 61, 60), (96, 302, 300, 65), (136, 137, 83, 82), (137, 298, 296, 83), (237, 239, 87, 86), (53, 294, 292, 77), (289, 291, 167, 166), (98, 97, 64, 63), (190, 191, 107, 106), (100, 99, 62, 61), (209, 101, 60, 210), (65, 300, 298, 137), (83, 296, 294, 53), (188, 189, 105, 104), (239, 241, 88, 87), (95, 254, 252, 291), (216, 186, 102, 200), (133, 134, 80, 79), (60, 61, 133, 132), (92, 93, 287, 285), (184, 185, 59, 58), (163, 164, 110, 109), (134, 135, 81, 80), (61, 62, 134, 133), (191, 244, 242, 107), (243, 238, 236, 89), (57, 58, 253, 251), (182, 183, 57, 56), (82, 83, 53, 52), (62, 63, 135, 134), (218, 233, 84, 198), (54, 55, 247, 245), (171, 172, 118, 117), (76, 77, 173, 172), (91, 92, 285, 283), (74, 75, 171, 170), (63, 64, 136, 135), (78, 79, 49, 48), (180, 181, 55, 54), (213, 168, 114, 202), (56, 57, 251, 249), (233, 235, 85, 84), (172, 173, 119, 118), (64, 65, 137, 136), (291, 252, 250, 167), (40, 41, 197, 196), (43, 44, 273, 271), (155, 246, 244, 191), (107, 242, 240, 23), (212, 78, 48, 204), (204, 48, 72, 207), (55, 56, 249, 247), (38, 39, 195, 194), (183, 184, 58, 57), (72, 73, 169, 168), (93, 94, 289, 287), (170, 171, 117, 116), (48, 49, 73, 72), (36, 37, 193, 192), (215, 180, 54, 206), (164, 165, 111, 110), (241, 243, 89, 88), (199, 90, 281, 230), (49, 50, 74, 73), (37, 38, 194, 193), (168, 169, 115, 114), (167, 250, 248, 113), (50, 51, 75, 74), (314, 315, 316, 317, 318, 319, 320, 321, 322, 323, 324, 325, 326, 327, 328, 329, 330, 331, 332, 333, 334, 335, 336, 337, 338, 339, 340, 341, 306, 307, 308, 309, 310, 311, 312, 313), (772, 751, 338, 337), (773, 752, 336, 335), (774, 753, 307, 306), (775, 754, 328, 327), (776, 755, 322, 321), (753, 756, 308, 307), (777, 774, 306, 341), (778, 757, 319, 318), (752, 772, 337, 336), (779, 758, 325, 324), (780, 771, 315, 314), (754, 759, 329, 328), (781, 760, 332, 331), (782, 777, 341, 340), (783, 761, 311, 310), (759, 762, 330, 329), (762, 781, 331, 330), (755, 763, 323, 322), (751, 764, 339, 338), (756, 765, 309, 308), (758, 766, 326, 325), (750, 767, 317, 316), (784, 780, 314, 313), (767, 778, 318, 317), (760, 768, 333, 332), (765, 783, 310, 309), (757, 769, 320, 319), (785, 773, 335, 334), (769, 776, 321, 320), (768, 785, 334, 333), (763, 779, 324, 323), (764, 782, 340, 339), (761, 770, 312, 311), (766, 775, 327, 326), (770, 784, 313, 312), (244, 246, 501, 517), (517, 501, 500, 518), (518, 500, 499, 519), (519, 499, 498, 520), (520, 498, 497, 521), (272, 274, 391, 487), (487, 391, 390, 488), (488, 390, 389, 489), (489, 389, 388, 490), (490, 388, 387, 491), (242, 244, 517, 457), (457, 517, 518, 458), (458, 518, 519, 459), (459, 519, 520, 460), (460, 520, 521, 461), (298, 300, 456, 477), (477, 456, 455, 478), (478, 455, 454, 479), (479, 454, 453, 480), (480, 453, 452, 481), (266, 268, 431, 472), (472, 431, 430, 473), (473, 430, 429, 474), (474, 429, 428, 475), (475, 428, 427, 476), (286, 288, 516, 502), (502, 516, 515, 503), (503, 515, 514, 504), (504, 514, 513, 505), (505, 513, 512, 506), (260, 262, 401, 507), (507, 401, 400, 508), (508, 400, 399, 509), (509, 399, 398, 510), (510, 398, 397, 511), (288, 290, 371, 516), (516, 371, 370, 515), (515, 370, 369, 514), (514, 369, 368, 513), (513, 368, 367, 512), (258, 260, 507, 412), (412, 507, 508, 413), (413, 508, 509, 414), (414, 509, 510, 415), (415, 510, 511, 416), (238, 240, 466, 482), (482, 466, 465, 483), (483, 465, 464, 484), (484, 464, 463, 485), (485, 463, 462, 486), (284, 286, 502, 442), (442, 502, 503, 443), (443, 503, 504, 444), (444, 504, 505, 445), (445, 505, 506, 446), (254, 256, 421, 492), (492, 421, 420, 493), (493, 420, 419, 494), (494, 419, 418, 495), (495, 418, 417, 496), (246, 248, 436, 501), (501, 436, 435, 500), (500, 435, 434, 499), (499, 434, 433, 498), (498, 433, 432, 497), (252, 254, 492, 342), (342, 492, 493, 343), (343, 493, 494, 344), (344, 494, 495, 345), (345, 495, 496, 346), (270, 272, 487, 422), (422, 487, 488, 423), (423, 488, 489, 424), (424, 489, 490, 425), (425, 490, 491, 426), (236, 238, 482, 402), (402, 482, 483, 403), (403, 483, 484, 404), (404, 484, 485, 405), (405, 485, 486, 406), (296, 298, 477, 352), (352, 477, 478, 353), (353, 478, 479, 354), (354, 479, 480, 355), (355, 480, 481, 356), (264, 266, 472, 392), (392, 472, 473, 393), (393, 473, 474, 394), (394, 474, 475, 395), (395, 475, 476, 396), (280, 282, 451, 467), (467, 451, 450, 468), (468, 450, 449, 469), (469, 449, 448, 470), (470, 448, 447, 471), (278, 280, 467, 437), (437, 467, 468, 438), (438, 468, 469, 439), (439, 469, 470, 440), (440, 470, 471, 441), (240, 242, 457, 466), (466, 457, 458, 465), (465, 458, 459, 464), (464, 459, 460, 463), (463, 460, 461, 462), (300, 302, 411, 456), (456, 411, 410, 455), (455, 410, 409, 454), (454, 409, 408, 453), (453, 408, 407, 452), (282, 284, 442, 451), (451, 442, 443, 450), (450, 443, 444, 449), (449, 444, 445, 448), (448, 445, 446, 447), (276, 278, 437, 382), (382, 437, 438, 383), (383, 438, 439, 384), (384, 439, 440, 385), (385, 440, 441, 386), (248, 250, 351, 436), (436, 351, 350, 435), (435, 350, 349, 434), (434, 349, 348, 433), (433, 348, 347, 432), (268, 270, 422, 431), (431, 422, 423, 430), (430, 423, 424, 429), (429, 424, 425, 428), (428, 425, 426, 427), (292, 294, 361, 362), (362, 361, 360, 363), (363, 360, 359, 364), (364, 359, 358, 365), (365, 358, 357, 366), (256, 258, 412, 421), (421, 412, 413, 420), (420, 413, 414, 419), (419, 414, 415, 418), (418, 415, 416, 417), (302, 232, 381, 411), (411, 381, 380, 410), (410, 380, 379, 409), (409, 379, 378, 408), (408, 378, 377, 407), (234, 236, 402, 372), (372, 402, 403, 373), (373, 403, 404, 374), (374, 404, 405, 375), (375, 405, 406, 376), (262, 264, 392, 401), (401, 392, 393, 400), (400, 393, 394, 399), (399, 394, 395, 398), (398, 395, 396, 397), (274, 276, 382, 391), (391, 382, 383, 390), (390, 383, 384, 389), (389, 384, 385, 388), (388, 385, 386, 387), (232, 234, 372, 381), (381, 372, 373, 380), (380, 373, 374, 379), (379, 374, 375, 378), (378, 375, 376, 377), (290, 292, 362, 371), (371, 362, 363, 370), (370, 363, 364, 369), (369, 364, 365, 368), (368, 365, 366, 367), (294, 296, 352, 361), (361, 352, 353, 360), (360, 353, 354, 359), (359, 354, 355, 358), (358, 355, 356, 357), (250, 252, 342, 351), (351, 342, 343, 350), (350, 343, 344, 349), (349, 344, 345, 348), (348, 345, 346, 347), (932, 956, 631, 630), (924, 923, 699, 698), (822, 525, 527, 857), (966, 952, 642, 641), (865, 864, 721, 720), (857, 527, 529, 856), (933, 958, 647, 646), (883, 882, 722, 726), (856, 529, 531, 855), (935, 962, 663, 662), (912, 913, 676, 673), (855, 531, 533, 854), (934, 960, 636, 635), (904, 903, 675, 713), (854, 533, 535, 853), (936, 964, 652, 651), (539, 537, 582, 580), (853, 535, 537, 852), (937, 966, 641, 640), (555, 553, 566, 564), (852, 537, 539, 851), (938, 931, 657, 656), (571, 569, 550, 548), (851, 539, 541, 850), (949, 932, 630, 665), (587, 585, 534, 532), (850, 541, 543, 849), (939, 933, 646, 645), (867, 866, 683, 733), (849, 543, 545, 848), (941, 934, 635, 634), (871, 870, 696, 697), (848, 545, 547, 847), (940, 935, 662, 661), (859, 858, 669, 704), (847, 547, 549, 846), (942, 936, 651, 650), (903, 902, 674, 675), (846, 549, 551, 845), (943, 937, 640, 639), (543, 541, 578, 576), (845, 551, 553, 844), (944, 938, 656, 655), (559, 557, 562, 560), (844, 553, 555, 843), (945, 939, 645, 644), (575, 573, 546, 544), (843, 555, 557, 842), (947, 940, 661, 660), (591, 589, 530, 528), (842, 557, 559, 841), (946, 941, 634, 633), (527, 525, 594, 592), (841, 559, 561, 840), (948, 942, 650, 649), (915, 914, 732, 694), (840, 561, 563, 839), (950, 943, 639, 638), (863, 862, 719, 718), (839, 563, 565, 838), (951, 944, 655, 654), (910, 912, 673, 672), (838, 565, 567, 837), (953, 945, 644, 643), (911, 910, 672, 695), (837, 567, 569, 836), (957, 946, 633, 632), (907, 906, 677, 711), (836, 569, 571, 835), (955, 947, 660, 659), (531, 529, 590, 588), (835, 571, 573, 834), (959, 948, 649, 648), (547, 545, 574, 572), (834, 573, 575, 833), (963, 949, 665, 664), (563, 561, 558, 556), (833, 575, 577, 832), (961, 950, 638, 637), (579, 577, 542, 540), (832, 577, 579, 831), (965, 951, 654, 653), (595, 593, 526, 524), (831, 579, 581, 830), (952, 953, 643, 642), (891, 890, 707, 736), (830, 581, 583, 829), (954, 955, 659, 658), (923, 922, 717, 699), (829, 583, 585, 828), (956, 957, 632, 631), (886, 888, 710, 670), (828, 585, 587, 827), (958, 959, 648, 647), (887, 886, 670, 671), (827, 587, 589, 826), (960, 961, 637, 636), (535, 533, 586, 584), (826, 589, 591, 825), (962, 963, 664, 663), (964, 965, 653, 652), (825, 591, 593, 824), (551, 549, 570, 568), (583, 581, 538, 536), (824, 593, 595, 823), (931, 954, 658, 657), (567, 565, 554, 552), (823, 595, 525, 822), (665, 630, 930), (672, 673, 676, 695), (700, 708, 737, 701), (704, 669, 668, 705), (709, 671, 670, 710), (713, 675, 674, 714), (681, 682, 694, 732), (716, 697, 696, 734), (667, 703, 702, 666), (736, 707, 706, 735), (678, 712, 711, 677), (680, 691, 731, 679), (684, 724, 733, 683), (686, 687, 688, 685), (690, 692, 693, 689), (698, 699, 717, 715), (719, 720, 721, 718), (723, 725, 726, 722), (728, 729, 730, 727), (902, 905, 714, 674), (927, 926, 700, 701), (885, 884, 725, 723), (882, 885, 723, 722), (913, 911, 695, 676), (906, 908, 678, 677), (929, 928, 737, 708), (875, 874, 702, 703), (870, 872, 734, 696), (869, 868, 724, 684), (919, 918, 680, 679), (879, 878, 685, 688), (884, 883, 726, 725), (895, 894, 692, 690), (899, 898, 727, 730), (892, 891, 736, 735), (860, 859, 704, 705), (917, 916, 682, 681), (898, 900, 728, 727), (908, 909, 712, 678), (866, 869, 684, 683), (876, 875, 703, 667), (890, 893, 706, 707), (928, 927, 701, 737), (878, 880, 686, 685), (874, 877, 666, 702), (901, 899, 730, 729), (926, 929, 708, 700), (897, 896, 689, 693), (888, 889, 709, 710), (889, 887, 671, 709), (921, 920, 731, 691), (881, 879, 688, 687), (909, 907, 711, 712), (922, 925, 715, 717), (877, 876, 667, 666), (862, 865, 720, 719), (896, 895, 690, 689), (861, 860, 705, 668), (914, 917, 681, 732), (900, 901, 729, 728), (893, 892, 735, 706), (905, 904, 713, 714), (918, 921, 691, 680), (868, 867, 733, 724), (894, 897, 693, 692), (880, 881, 687, 686), (925, 924, 698, 715), (920, 919, 679, 731), (858, 861, 668, 669), (916, 915, 694, 682), (864, 863, 718, 721), (872, 873, 716, 734), (873, 871, 697, 716), (523, 522, 596, 597, 598, 599, 600, 601, 602, 603, 604, 605, 606, 607, 608, 609, 610, 611, 612, 613, 614, 615, 616, 617, 618, 619, 620, 621, 622, 623, 624, 625, 626, 627, 628, 629), (11, 743, 738, 6), (10, 742, 743, 11), (9, 741, 742, 10), (8, 740, 741, 9), (7, 739, 740, 8), (6, 738, 739, 7), (3, 2, 749, 746), (5, 4, 747, 744), (1, 0, 745, 748), (2, 1, 748, 749), (4, 3, 746, 747), (0, 5, 744, 745), (521, 497, 784, 770), (491, 387, 775, 766), (461, 521, 770, 761), (481, 452, 782, 764), (476, 427, 779, 763), (506, 512, 785, 768), (511, 397, 776, 769), (512, 367, 773, 785), (416, 511, 769, 757), (486, 462, 783, 765), (446, 506, 768, 760), (496, 417, 778, 767), (497, 432, 780, 784), (346, 496, 767, 750), (426, 491, 766, 758), (406, 486, 765, 756), (356, 481, 764, 751), (396, 476, 763, 755), (471, 447, 781, 762), (441, 471, 762, 759), (462, 461, 761, 783), (452, 407, 777, 782), (447, 446, 760, 781), (386, 441, 759, 754), (432, 347, 771, 780), (427, 426, 758, 779), (366, 357, 772, 752), (417, 416, 757, 778), (407, 377, 774, 777), (376, 406, 756, 753), (397, 396, 755, 776), (387, 386, 754, 775), (377, 376, 753, 774), (367, 366, 752, 773), (357, 356, 751, 772), (347, 346, 750, 771), (629, 786, 788, 523), (628, 787, 786, 629), (627, 789, 787, 628), (626, 790, 789, 627), (625, 791, 790, 626), (624, 792, 791, 625), (623, 793, 792, 624), (622, 794, 793, 623), (621, 795, 794, 622), (620, 796, 795, 621), (619, 797, 796, 620), (618, 798, 797, 619), (617, 799, 798, 618), (616, 800, 799, 617), (615, 801, 800, 616), (614, 802, 801, 615), (613, 803, 802, 614), (612, 804, 803, 613), (611, 805, 804, 612), (610, 806, 805, 611), (609, 807, 806, 610), (608, 808, 807, 609), (607, 809, 808, 608), (606, 810, 809, 607), (605, 811, 810, 606), (604, 812, 811, 605), (603, 813, 812, 604), (602, 814, 813, 603), (601, 815, 814, 602), (600, 816, 815, 601), (599, 817, 816, 600), (598, 818, 817, 599), (597, 819, 818, 598), (596, 820, 819, 597), (522, 821, 820, 596), (523, 788, 821, 522), (786, 823, 822, 788), (787, 824, 823, 786), (789, 825, 824, 787), (790, 826, 825, 789), (791, 827, 826, 790), (792, 828, 827, 791), (793, 829, 828, 792), (794, 830, 829, 793), (795, 831, 830, 794), (796, 832, 831, 795), (797, 833, 832, 796), (798, 834, 833, 797), (799, 835, 834, 798), (800, 836, 835, 799), (801, 837, 836, 800), (802, 838, 837, 801), (803, 839, 838, 802), (804, 840, 839, 803), (805, 841, 840, 804), (806, 842, 841, 805), (807, 843, 842, 806), (808, 844, 843, 807), (809, 845, 844, 808), (810, 846, 845, 809), (811, 847, 846, 810), (812, 848, 847, 811), (813, 849, 848, 812), (814, 850, 849, 813), (815, 851, 850, 814), (816, 852, 851, 815), (817, 853, 852, 816), (818, 854, 853, 817), (819, 855, 854, 818), (820, 856, 855, 819), (821, 857, 856, 820), (788, 822, 857, 821), (559, 560, 861, 858), (560, 558, 860, 861), (558, 561, 859, 860), (561, 559, 858, 859), (564, 562, 863, 864), (557, 555, 865, 862), (562, 557, 862, 863), (555, 564, 864, 865), (551, 568, 867, 868), (566, 553, 869, 866), (553, 551, 868, 869), (568, 566, 866, 867), (549, 547, 871, 873), (570, 549, 873, 872), (572, 570, 872, 870), (547, 572, 870, 871), (554, 565, 876, 877), (556, 554, 877, 874), (565, 563, 875, 876), (563, 556, 874, 875), (569, 567, 881, 880), (567, 552, 879, 881), (550, 569, 880, 878), (552, 550, 878, 879), (571, 548, 883, 884), (546, 573, 885, 882), (573, 571, 884, 885), (548, 546, 882, 883), (577, 575, 887, 889), (542, 577, 889, 888), (575, 544, 886, 887), (544, 542, 888, 886), (540, 538, 892, 893), (579, 540, 893, 890), (538, 581, 891, 892), (581, 579, 890, 891), (583, 536, 897, 894), (534, 585, 895, 896), (536, 534, 896, 897), (585, 583, 894, 895), (589, 587, 901, 900), (587, 532, 899, 901), (530, 589, 900, 898), (532, 530, 898, 899), (526, 593, 904, 905), (528, 526, 905, 902), (591, 528, 902, 903), (593, 591, 903, 904), (595, 524, 907, 909), (525, 595, 909, 908), (594, 525, 908, 906), (524, 594, 906, 907), (592, 590, 911, 913), (590, 529, 910, 911), (529, 527, 912, 910), (527, 592, 913, 912), (531, 588, 915, 916), (586, 533, 917, 914), (533, 531, 916, 917), (588, 586, 914, 915), (584, 582, 919, 920), (537, 535, 921, 918), (535, 584, 920, 921), (582, 537, 918, 919), (578, 541, 924, 925), (580, 578, 925, 922), (539, 580, 922, 923), (541, 539, 923, 924), (545, 543, 929, 926), (576, 574, 927, 928), (543, 576, 928, 929), (574, 545, 926, 927), (556, 558, 958, 933), (656, 657, 930), (643, 644, 930), (630, 631, 930), (657, 658, 930), (644, 645, 930), (631, 632, 930), (658, 659, 930), (645, 646, 930), (632, 633, 930), (659, 660, 930), (646, 647, 930), (633, 634, 930), (660, 661, 930), (647, 648, 930), (634, 635, 930), (661, 662, 930), (648, 649, 930), (635, 636, 930), (662, 663, 930), (649, 650, 930), (636, 637, 930), (663, 664, 930), (650, 651, 930), (637, 638, 930), (664, 665, 930), (651, 652, 930), (638, 639, 930), (652, 653, 930), (639, 640, 930), (653, 654, 930), (640, 641, 930), (654, 655, 930), (641, 642, 930), (655, 656, 930), (642, 643, 930), (588, 590, 962, 935), (534, 536, 960, 934), (566, 568, 964, 936), (544, 546, 966, 937), (576, 578, 931, 938), (594, 524, 932, 949), (554, 556, 933, 939), (532, 534, 934, 941), (586, 588, 935, 940), (564, 566, 936, 942), (542, 544, 937, 943), (574, 576, 938, 944), (552, 554, 939, 945), (584, 586, 940, 947), (530, 532, 941, 946), (562, 564, 942, 948), (540, 542, 943, 950), (572, 574, 944, 951), (550, 552, 945, 953), (528, 530, 946, 957), (582, 584, 947, 955), (560, 562, 948, 959), (592, 594, 949, 963), (538, 540, 950, 961), (570, 572, 951, 965), (548, 550, 953, 952), (580, 582, 955, 954), (526, 528, 957, 956), (558, 560, 959, 958), (536, 538, 961, 960), (590, 592, 963, 962), (568, 570, 965, 964), (578, 580, 954, 931), (546, 548, 952, 966), (524, 526, 956, 932)])
me_cylinder.use_remesh_preserve_volume = False
me_cylinder.use_remesh_preserve_attributes = False
me_cylinder.use_mirror_vertex_groups = False
me_cylinder.update()

# ---- objects
ob_cylinder = bpy.data.objects.new('Cylinder', me_cylinder)

# ---- transforms, parenting, visibility, modifiers, constraints
ob_cylinder.location = (0.0, 0.0, 0.0)
ob_cylinder.lineart.crease_threshold = 0.0
_m = ob_cylinder.modifiers.new('Subsurf', 'SUBSURF')
_m.uv_smooth = 'PRESERVE_CORNERS'
_m.levels = 3
_m.render_levels = 3
_m.show_only_control_edges = False

# ---- collection membership
col_collection_1.objects.link(ob_cylinder)

# ---- scene / render settings (as saved in the file)
scene.frame_start = 1; scene.frame_end = 250; scene.frame_set(1)
scene.render.engine = 'BLENDER_EEVEE_NEXT'
scene.render.resolution_percentage = 50
scene.render.dither_intensity = 0.0
scene.cycles.use_denoising = False
scene.cycles.samples = 128
scene.cycles.sampling_pattern = 'TABULATED_SOBOL'
scene.cycles.use_adaptive_sampling = False
scene.cycles.use_light_tree = False
scene.cycles.blur_glossy = 0.0
scene.cycles.sample_clamp_indirect = 0.0
scene.view_settings.view_transform = 'Standard'
bpy.context.view_layer.update()

# ---- added for rendering (the .blend has no active camera and no usable light): camera, sun
cam_auto = bpy.data.cameras.new('AutoCamera')
cam_auto.lens = 50.0
cam_auto.sensor_width = 36.0
cam_auto.clip_end = 1000.0
ob_auto_camera = bpy.data.objects.new('AutoCamera', cam_auto)
scene.collection.objects.link(ob_auto_camera)
ob_auto_camera.location = (4.44037, -5.32845, 5.55434)
ob_auto_camera.rotation_euler = (1.09748, -7.21219e-08, 0.694738)
scene.camera = ob_auto_camera
light_auto_sun = bpy.data.lights.new('AutoSun', 'SUN')
light_auto_sun.energy = 3.0
light_auto_sun.angle = 0.0523599
ob_auto_sun = bpy.data.objects.new('AutoSun', light_auto_sun)
scene.collection.objects.link(ob_auto_sun)
ob_auto_sun.rotation_euler = (0.872665, 0.174533, 0.523599)
bpy.context.view_layer.update()
